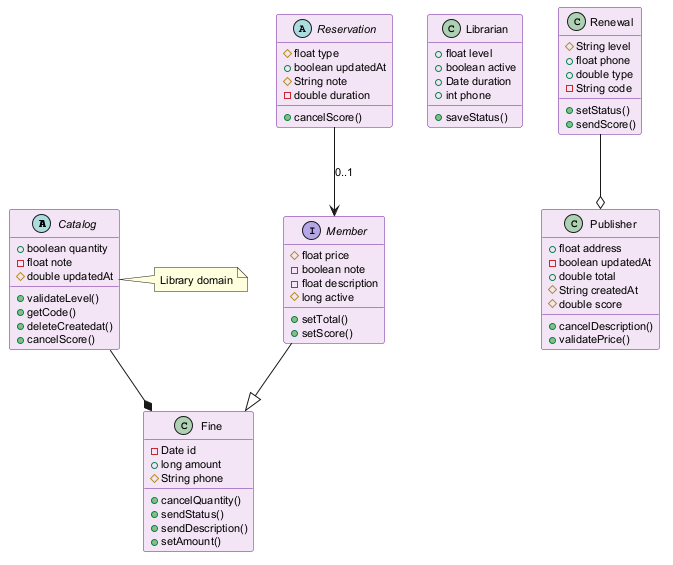

The diagram above was rendered by PlantUML. Its source (embedded in the PNG):
@startuml
skinparam backgroundColor #FFFFFF
skinparam classBackgroundColor #F3E5F5
skinparam classBorderColor #6A1B9A
skinparam defaultFontSize 11
abstract class Catalog {
  +boolean quantity
  -float note
  #double updatedAt
  +validateLevel()
  +getCode()
  +deleteCreatedat()
  +cancelScore()
}
abstract class Reservation {
  #float type
  +boolean updatedAt
  #String note
  -double duration
  +cancelScore()
}
class Fine {
  -Date id
  +long amount
  #String phone
  +cancelQuantity()
  +sendStatus()
  +sendDescription()
  +setAmount()
}
class Librarian {
  +float level
  +boolean active
  +Date duration
  +int phone
  +saveStatus()
}
class Publisher {
  +float address
  -boolean updatedAt
  +double total
  #String createdAt
  #double score
  +cancelDescription()
  +validatePrice()
}
interface Member {
  #float price
  -boolean note
  -float description
  #long active
  +setTotal()
  +setScore()
}
class Renewal {
  #String level
  +float phone
  +double type
  -String code
  +setStatus()
  +sendScore()
}
Reservation --> Member : "0..1"
Renewal --o Publisher
Member --|> Fine
Catalog --* Fine
note right of Catalog : Library domain
@enduml